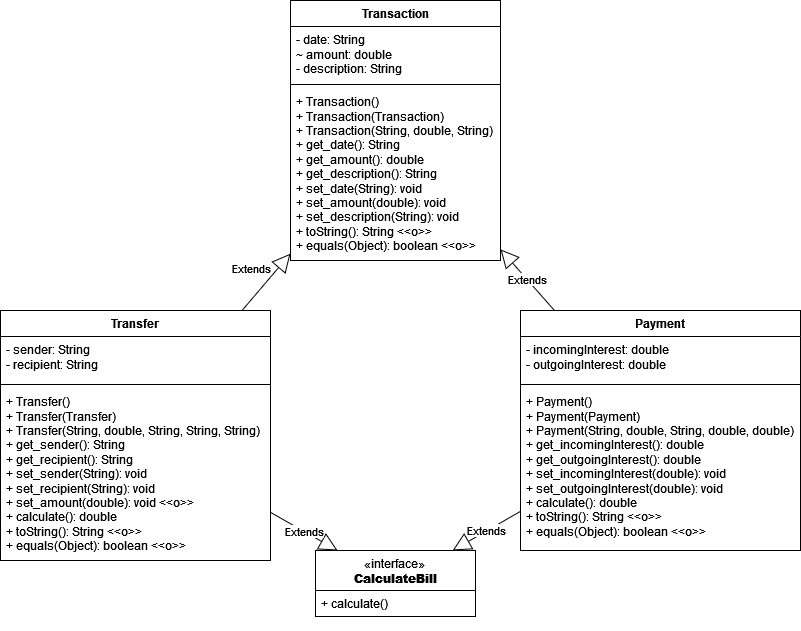

The diagram above was exported from draw.io. Its source (the exported page's mxGraphModel, read from the mxfile embedded in the PNG):
<mxGraphModel dx="932" dy="1274" grid="1" gridSize="10" guides="1" tooltips="1" connect="1" arrows="1" fold="1" page="1" pageScale="1" pageWidth="850" pageHeight="1100" math="0" shadow="0">
  <root>
    <mxCell id="0" />
    <mxCell id="1" parent="0" />
    <mxCell id="ktT8rN3bhL_3FAGYkIHo-2" value="Transfer" style="swimlane;fontStyle=1;align=center;verticalAlign=top;childLayout=stackLayout;horizontal=1;startSize=26;horizontalStack=0;resizeParent=1;resizeParentMax=0;resizeLast=0;collapsible=1;marginBottom=0;whiteSpace=wrap;html=1;" vertex="1" parent="1">
      <mxGeometry x="30" y="350" width="270" height="250" as="geometry" />
    </mxCell>
    <mxCell id="ktT8rN3bhL_3FAGYkIHo-3" value="&lt;div&gt;- sender: String&lt;/div&gt;&lt;div&gt;- recipient: String&lt;/div&gt;" style="text;strokeColor=none;fillColor=none;align=left;verticalAlign=top;spacingLeft=4;spacingRight=4;overflow=hidden;rotatable=0;points=[[0,0.5],[1,0.5]];portConstraint=eastwest;whiteSpace=wrap;html=1;" vertex="1" parent="ktT8rN3bhL_3FAGYkIHo-2">
      <mxGeometry y="26" width="270" height="44" as="geometry" />
    </mxCell>
    <mxCell id="ktT8rN3bhL_3FAGYkIHo-4" value="" style="line;strokeWidth=1;fillColor=none;align=left;verticalAlign=middle;spacingTop=-1;spacingLeft=3;spacingRight=3;rotatable=0;labelPosition=right;points=[];portConstraint=eastwest;strokeColor=inherit;" vertex="1" parent="ktT8rN3bhL_3FAGYkIHo-2">
      <mxGeometry y="70" width="270" height="8" as="geometry" />
    </mxCell>
    <mxCell id="ktT8rN3bhL_3FAGYkIHo-5" value="&lt;div&gt;+ Transfer()&lt;/div&gt;&lt;div&gt;+ Transfer(Transfer)&lt;/div&gt;&lt;div&gt;+ Transfer(String, double, String, String, String)&lt;br&gt; &lt;/div&gt;&lt;div&gt;+ get_sender(): String&lt;/div&gt;&lt;div&gt;+ get_recipient(): String&lt;/div&gt;&lt;div&gt;+ set_sender(String): void&lt;br&gt;&lt;/div&gt;&lt;div&gt;+ set_recipient(String): void&lt;/div&gt;&lt;div&gt;+ set_amount(double): void &amp;lt;&amp;lt;o&amp;gt;&amp;gt;&lt;br&gt;&lt;/div&gt;&lt;div&gt;+ calculate(): double&lt;/div&gt;&lt;div&gt;+ toString(): String &amp;lt;&amp;lt;o&amp;gt;&amp;gt;&lt;br&gt;&lt;/div&gt;&lt;div&gt;+ equals(Object): boolean &amp;lt;&amp;lt;o&amp;gt;&amp;gt;&lt;br&gt;&lt;/div&gt;&lt;div&gt;&lt;br&gt;&lt;/div&gt;" style="text;strokeColor=none;fillColor=none;align=left;verticalAlign=top;spacingLeft=4;spacingRight=4;overflow=hidden;rotatable=0;points=[[0,0.5],[1,0.5]];portConstraint=eastwest;whiteSpace=wrap;html=1;" vertex="1" parent="ktT8rN3bhL_3FAGYkIHo-2">
      <mxGeometry y="78" width="270" height="172" as="geometry" />
    </mxCell>
    <mxCell id="ktT8rN3bhL_3FAGYkIHo-6" value="Payment" style="swimlane;fontStyle=1;align=center;verticalAlign=top;childLayout=stackLayout;horizontal=1;startSize=26;horizontalStack=0;resizeParent=1;resizeParentMax=0;resizeLast=0;collapsible=1;marginBottom=0;whiteSpace=wrap;html=1;" vertex="1" parent="1">
      <mxGeometry x="550" y="350" width="280" height="240" as="geometry" />
    </mxCell>
    <mxCell id="ktT8rN3bhL_3FAGYkIHo-7" value="&lt;div&gt;- incomingInterest: double&lt;br&gt;&lt;/div&gt;&lt;div&gt;- outgoingInterest: double&lt;br&gt;&lt;/div&gt;" style="text;strokeColor=none;fillColor=none;align=left;verticalAlign=top;spacingLeft=4;spacingRight=4;overflow=hidden;rotatable=0;points=[[0,0.5],[1,0.5]];portConstraint=eastwest;whiteSpace=wrap;html=1;" vertex="1" parent="ktT8rN3bhL_3FAGYkIHo-6">
      <mxGeometry y="26" width="280" height="44" as="geometry" />
    </mxCell>
    <mxCell id="ktT8rN3bhL_3FAGYkIHo-8" value="" style="line;strokeWidth=1;fillColor=none;align=left;verticalAlign=middle;spacingTop=-1;spacingLeft=3;spacingRight=3;rotatable=0;labelPosition=right;points=[];portConstraint=eastwest;strokeColor=inherit;" vertex="1" parent="ktT8rN3bhL_3FAGYkIHo-6">
      <mxGeometry y="70" width="280" height="8" as="geometry" />
    </mxCell>
    <mxCell id="ktT8rN3bhL_3FAGYkIHo-9" value="&lt;div&gt;+ Payment()&lt;/div&gt;&lt;div&gt;+ Payment(Payment)&lt;/div&gt;&lt;div&gt;+ Payment(String, double, String, double, double)&lt;br&gt; &lt;/div&gt;&lt;div&gt;+ get_incomingInterest(): double&lt;/div&gt;&lt;div&gt;+ get_outgoingInterest(): double&lt;/div&gt;&lt;div&gt;+ set_incomingInterest(double): void&lt;/div&gt;&lt;div&gt;+ set_outgoingInterest(double): void&lt;br&gt;&lt;/div&gt;&lt;div&gt;+ calculate(): double&lt;/div&gt;&lt;div&gt;+ toString(): String &amp;lt;&amp;lt;o&amp;gt;&amp;gt;&lt;br&gt;&lt;/div&gt;&lt;div&gt;+ equals(Object): boolean &amp;lt;&amp;lt;o&amp;gt;&amp;gt;&lt;br&gt;&lt;/div&gt;" style="text;strokeColor=none;fillColor=none;align=left;verticalAlign=top;spacingLeft=4;spacingRight=4;overflow=hidden;rotatable=0;points=[[0,0.5],[1,0.5]];portConstraint=eastwest;whiteSpace=wrap;html=1;" vertex="1" parent="ktT8rN3bhL_3FAGYkIHo-6">
      <mxGeometry y="78" width="280" height="162" as="geometry" />
    </mxCell>
    <mxCell id="ktT8rN3bhL_3FAGYkIHo-10" value="Transaction" style="swimlane;fontStyle=1;align=center;verticalAlign=top;childLayout=stackLayout;horizontal=1;startSize=26;horizontalStack=0;resizeParent=1;resizeParentMax=0;resizeLast=0;collapsible=1;marginBottom=0;whiteSpace=wrap;html=1;" vertex="1" parent="1">
      <mxGeometry x="320" y="40" width="210" height="260" as="geometry" />
    </mxCell>
    <mxCell id="ktT8rN3bhL_3FAGYkIHo-11" value="&lt;div&gt;- date: String&lt;/div&gt;&lt;div&gt;~ amount: double&lt;/div&gt;&lt;div&gt;- description: String&lt;br&gt;&lt;/div&gt;" style="text;strokeColor=none;fillColor=none;align=left;verticalAlign=top;spacingLeft=4;spacingRight=4;overflow=hidden;rotatable=0;points=[[0,0.5],[1,0.5]];portConstraint=eastwest;whiteSpace=wrap;html=1;" vertex="1" parent="ktT8rN3bhL_3FAGYkIHo-10">
      <mxGeometry y="26" width="210" height="54" as="geometry" />
    </mxCell>
    <mxCell id="ktT8rN3bhL_3FAGYkIHo-12" value="" style="line;strokeWidth=1;fillColor=none;align=left;verticalAlign=middle;spacingTop=-1;spacingLeft=3;spacingRight=3;rotatable=0;labelPosition=right;points=[];portConstraint=eastwest;strokeColor=inherit;" vertex="1" parent="ktT8rN3bhL_3FAGYkIHo-10">
      <mxGeometry y="80" width="210" height="8" as="geometry" />
    </mxCell>
    <mxCell id="ktT8rN3bhL_3FAGYkIHo-13" value="&lt;div&gt;+ Transaction()&lt;/div&gt;&lt;div&gt;+ Transaction(Transaction)&lt;/div&gt;&lt;div&gt;+ Transaction(String, double, String)&lt;br&gt; &lt;/div&gt;&lt;div&gt;+ get_date(): String&lt;/div&gt;&lt;div&gt;+ get_amount(): double&lt;/div&gt;&lt;div&gt;+ get_description(): String&lt;/div&gt;&lt;div&gt;+ set_date(String): void&lt;/div&gt;&lt;div&gt;+ set_amount(double): void&lt;/div&gt;&lt;div&gt;+ set_description(String): void&lt;br&gt;&lt;/div&gt;&lt;div&gt;+ toString(): String &amp;lt;&amp;lt;o&amp;gt;&amp;gt;&lt;br&gt;&lt;/div&gt;&lt;div&gt;+ equals(Object): boolean &amp;lt;&amp;lt;o&amp;gt;&amp;gt;&lt;br&gt;&lt;/div&gt;&lt;div&gt;&lt;br&gt;&lt;/div&gt;" style="text;strokeColor=none;fillColor=none;align=left;verticalAlign=top;spacingLeft=4;spacingRight=4;overflow=hidden;rotatable=0;points=[[0,0.5],[1,0.5]];portConstraint=eastwest;whiteSpace=wrap;html=1;" vertex="1" parent="ktT8rN3bhL_3FAGYkIHo-10">
      <mxGeometry y="88" width="210" height="172" as="geometry" />
    </mxCell>
    <mxCell id="ktT8rN3bhL_3FAGYkIHo-15" value="Extends" style="endArrow=block;endSize=16;endFill=0;html=1;rounded=0;" edge="1" parent="1" source="ktT8rN3bhL_3FAGYkIHo-2" target="ktT8rN3bhL_3FAGYkIHo-10">
      <mxGeometry y="20" width="160" relative="1" as="geometry">
        <mxPoint x="280" y="20" as="sourcePoint" />
        <mxPoint x="440" y="20" as="targetPoint" />
        <mxPoint as="offset" />
      </mxGeometry>
    </mxCell>
    <mxCell id="ktT8rN3bhL_3FAGYkIHo-16" value="Extends" style="endArrow=block;endSize=16;endFill=0;html=1;rounded=0;" edge="1" parent="1" source="ktT8rN3bhL_3FAGYkIHo-6" target="ktT8rN3bhL_3FAGYkIHo-10">
      <mxGeometry width="160" relative="1" as="geometry">
        <mxPoint x="300" y="130" as="sourcePoint" />
        <mxPoint x="460" y="130" as="targetPoint" />
      </mxGeometry>
    </mxCell>
    <mxCell id="ktT8rN3bhL_3FAGYkIHo-19" value="&lt;span style=&quot;font-weight: normal;&quot;&gt;«interface»&lt;/span&gt;&lt;br&gt;&lt;div&gt;&lt;b&gt;CalculateBill&lt;/b&gt;&lt;/div&gt;&lt;div&gt;&lt;br&gt;&lt;/div&gt;&lt;div&gt;&lt;br&gt;&lt;br&gt;&lt;/div&gt;" style="swimlane;fontStyle=1;align=center;verticalAlign=top;childLayout=stackLayout;horizontal=1;startSize=40;horizontalStack=0;resizeParent=1;resizeParentMax=0;resizeLast=0;collapsible=1;marginBottom=0;whiteSpace=wrap;html=1;strokeColor=default;" vertex="1" parent="1">
      <mxGeometry x="345" y="590" width="160" height="66" as="geometry" />
    </mxCell>
    <mxCell id="ktT8rN3bhL_3FAGYkIHo-20" value="+ calculate()" style="text;strokeColor=none;fillColor=none;align=left;verticalAlign=top;spacingLeft=4;spacingRight=4;overflow=hidden;rotatable=0;points=[[0,0.5],[1,0.5]];portConstraint=eastwest;whiteSpace=wrap;html=1;" vertex="1" parent="ktT8rN3bhL_3FAGYkIHo-19">
      <mxGeometry y="40" width="160" height="26" as="geometry" />
    </mxCell>
    <mxCell id="ktT8rN3bhL_3FAGYkIHo-25" value="Extends" style="endArrow=block;endSize=16;endFill=0;html=1;rounded=0;" edge="1" parent="1" source="ktT8rN3bhL_3FAGYkIHo-2" target="ktT8rN3bhL_3FAGYkIHo-19">
      <mxGeometry width="160" relative="1" as="geometry">
        <mxPoint x="260" y="550" as="sourcePoint" />
        <mxPoint x="420" y="550" as="targetPoint" />
      </mxGeometry>
    </mxCell>
    <mxCell id="ktT8rN3bhL_3FAGYkIHo-26" value="Extends" style="endArrow=block;endSize=16;endFill=0;html=1;rounded=0;" edge="1" parent="1" source="ktT8rN3bhL_3FAGYkIHo-6" target="ktT8rN3bhL_3FAGYkIHo-19">
      <mxGeometry width="160" relative="1" as="geometry">
        <mxPoint x="260" y="590" as="sourcePoint" />
        <mxPoint x="420" y="590" as="targetPoint" />
      </mxGeometry>
    </mxCell>
  </root>
</mxGraphModel>